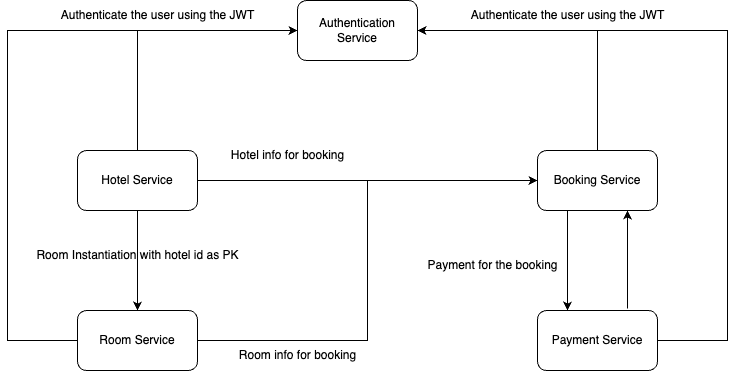

The diagram above was exported from draw.io. Its source (the exported page's mxGraphModel, read from the mxfile embedded in the PNG):
<mxGraphModel dx="1026" dy="624" grid="1" gridSize="10" guides="1" tooltips="1" connect="1" arrows="1" fold="1" page="1" pageScale="1" pageWidth="827" pageHeight="1169" math="0" shadow="0">
  <root>
    <mxCell id="0" />
    <mxCell id="1" parent="0" />
    <mxCell id="3QBFDlQv6MqOYfpMhTgh-24" style="edgeStyle=orthogonalEdgeStyle;rounded=0;orthogonalLoop=1;jettySize=auto;html=1;entryX=1;entryY=0.5;entryDx=0;entryDy=0;" parent="1" source="3QBFDlQv6MqOYfpMhTgh-1" target="3QBFDlQv6MqOYfpMhTgh-5" edge="1">
      <mxGeometry relative="1" as="geometry">
        <Array as="points">
          <mxPoint x="760" y="470" />
          <mxPoint x="760" y="160" />
        </Array>
      </mxGeometry>
    </mxCell>
    <mxCell id="3QBFDlQv6MqOYfpMhTgh-1" value="Payment Service" style="rounded=1;whiteSpace=wrap;html=1;" parent="1" vertex="1">
      <mxGeometry x="570" y="440" width="120" height="60" as="geometry" />
    </mxCell>
    <mxCell id="3QBFDlQv6MqOYfpMhTgh-23" style="edgeStyle=orthogonalEdgeStyle;rounded=0;orthogonalLoop=1;jettySize=auto;html=1;entryX=0;entryY=0.5;entryDx=0;entryDy=0;" parent="1" source="3QBFDlQv6MqOYfpMhTgh-2" target="3QBFDlQv6MqOYfpMhTgh-5" edge="1">
      <mxGeometry relative="1" as="geometry">
        <Array as="points">
          <mxPoint x="40" y="470" />
          <mxPoint x="40" y="160" />
        </Array>
      </mxGeometry>
    </mxCell>
    <mxCell id="6hb7cWoyk7URIpLKL71C-2" style="edgeStyle=orthogonalEdgeStyle;rounded=0;orthogonalLoop=1;jettySize=auto;html=1;entryX=0;entryY=0.5;entryDx=0;entryDy=0;" edge="1" parent="1" source="3QBFDlQv6MqOYfpMhTgh-2" target="3QBFDlQv6MqOYfpMhTgh-4">
      <mxGeometry relative="1" as="geometry">
        <mxPoint x="560" y="310" as="targetPoint" />
      </mxGeometry>
    </mxCell>
    <mxCell id="3QBFDlQv6MqOYfpMhTgh-2" value="Room Service" style="rounded=1;whiteSpace=wrap;html=1;" parent="1" vertex="1">
      <mxGeometry x="110" y="440" width="120" height="60" as="geometry" />
    </mxCell>
    <mxCell id="6hb7cWoyk7URIpLKL71C-1" style="edgeStyle=orthogonalEdgeStyle;rounded=0;orthogonalLoop=1;jettySize=auto;html=1;entryX=0;entryY=0.5;entryDx=0;entryDy=0;" edge="1" parent="1" source="3QBFDlQv6MqOYfpMhTgh-3" target="3QBFDlQv6MqOYfpMhTgh-4">
      <mxGeometry relative="1" as="geometry" />
    </mxCell>
    <mxCell id="3QBFDlQv6MqOYfpMhTgh-3" value="Hotel Service" style="rounded=1;whiteSpace=wrap;html=1;" parent="1" vertex="1">
      <mxGeometry x="110" y="280" width="120" height="60" as="geometry" />
    </mxCell>
    <mxCell id="3QBFDlQv6MqOYfpMhTgh-12" style="edgeStyle=orthogonalEdgeStyle;rounded=0;orthogonalLoop=1;jettySize=auto;html=1;" parent="1" source="3QBFDlQv6MqOYfpMhTgh-4" edge="1">
      <mxGeometry relative="1" as="geometry">
        <mxPoint x="600" y="440" as="targetPoint" />
        <Array as="points">
          <mxPoint x="600" y="440" />
        </Array>
      </mxGeometry>
    </mxCell>
    <mxCell id="3QBFDlQv6MqOYfpMhTgh-16" style="edgeStyle=orthogonalEdgeStyle;rounded=0;orthogonalLoop=1;jettySize=auto;html=1;entryX=1;entryY=0.5;entryDx=0;entryDy=0;" parent="1" source="3QBFDlQv6MqOYfpMhTgh-4" target="3QBFDlQv6MqOYfpMhTgh-5" edge="1">
      <mxGeometry relative="1" as="geometry">
        <Array as="points">
          <mxPoint x="630" y="160" />
        </Array>
      </mxGeometry>
    </mxCell>
    <mxCell id="3QBFDlQv6MqOYfpMhTgh-4" value="Booking Service" style="rounded=1;whiteSpace=wrap;html=1;" parent="1" vertex="1">
      <mxGeometry x="570" y="280" width="120" height="60" as="geometry" />
    </mxCell>
    <mxCell id="3QBFDlQv6MqOYfpMhTgh-5" value="Authentication Service" style="rounded=1;whiteSpace=wrap;html=1;" parent="1" vertex="1">
      <mxGeometry x="330" y="130" width="120" height="60" as="geometry" />
    </mxCell>
    <mxCell id="3QBFDlQv6MqOYfpMhTgh-7" value="" style="endArrow=classic;html=1;rounded=0;exitX=0.5;exitY=0;exitDx=0;exitDy=0;entryX=0;entryY=0.5;entryDx=0;entryDy=0;" parent="1" source="3QBFDlQv6MqOYfpMhTgh-3" target="3QBFDlQv6MqOYfpMhTgh-5" edge="1">
      <mxGeometry width="50" height="50" relative="1" as="geometry">
        <mxPoint x="390" y="350" as="sourcePoint" />
        <mxPoint x="440" y="300" as="targetPoint" />
        <Array as="points">
          <mxPoint x="170" y="160" />
        </Array>
      </mxGeometry>
    </mxCell>
    <mxCell id="3QBFDlQv6MqOYfpMhTgh-8" value="" style="endArrow=classic;html=1;rounded=0;exitX=0.5;exitY=1;exitDx=0;exitDy=0;entryX=0.5;entryY=0;entryDx=0;entryDy=0;" parent="1" source="3QBFDlQv6MqOYfpMhTgh-3" target="3QBFDlQv6MqOYfpMhTgh-2" edge="1">
      <mxGeometry width="50" height="50" relative="1" as="geometry">
        <mxPoint x="390" y="350" as="sourcePoint" />
        <mxPoint x="440" y="300" as="targetPoint" />
      </mxGeometry>
    </mxCell>
    <mxCell id="3QBFDlQv6MqOYfpMhTgh-17" value="Authenticate the user using the JWT" style="text;html=1;align=center;verticalAlign=middle;resizable=0;points=[];autosize=1;strokeColor=none;fillColor=none;" parent="1" vertex="1">
      <mxGeometry x="80" y="130" width="220" height="30" as="geometry" />
    </mxCell>
    <mxCell id="3QBFDlQv6MqOYfpMhTgh-18" value="Authenticate the user using the JWT" style="text;html=1;align=center;verticalAlign=middle;resizable=0;points=[];autosize=1;strokeColor=none;fillColor=none;" parent="1" vertex="1">
      <mxGeometry x="490" y="130" width="220" height="30" as="geometry" />
    </mxCell>
    <mxCell id="3QBFDlQv6MqOYfpMhTgh-19" value="Room Instantiation with hotel id as PK" style="text;html=1;align=center;verticalAlign=middle;resizable=0;points=[];autosize=1;strokeColor=none;fillColor=none;" parent="1" vertex="1">
      <mxGeometry x="55" y="370" width="230" height="30" as="geometry" />
    </mxCell>
    <mxCell id="3QBFDlQv6MqOYfpMhTgh-20" value="Hotel info for booking" style="text;html=1;align=center;verticalAlign=middle;resizable=0;points=[];autosize=1;strokeColor=none;fillColor=none;" parent="1" vertex="1">
      <mxGeometry x="250" y="270" width="140" height="30" as="geometry" />
    </mxCell>
    <mxCell id="3QBFDlQv6MqOYfpMhTgh-21" value="Room info for booking" style="text;html=1;align=center;verticalAlign=middle;resizable=0;points=[];autosize=1;strokeColor=none;fillColor=none;" parent="1" vertex="1">
      <mxGeometry x="260" y="470" width="140" height="30" as="geometry" />
    </mxCell>
    <mxCell id="3QBFDlQv6MqOYfpMhTgh-22" value="Payment for the booking" style="text;html=1;align=center;verticalAlign=middle;resizable=0;points=[];autosize=1;strokeColor=none;fillColor=none;" parent="1" vertex="1">
      <mxGeometry x="450" y="380" width="150" height="30" as="geometry" />
    </mxCell>
    <mxCell id="6hb7cWoyk7URIpLKL71C-4" value="" style="endArrow=classic;html=1;rounded=0;entryX=0.583;entryY=1.033;entryDx=0;entryDy=0;entryPerimeter=0;" edge="1" parent="1">
      <mxGeometry width="50" height="50" relative="1" as="geometry">
        <mxPoint x="660.04" y="438.02" as="sourcePoint" />
        <mxPoint x="660" y="340" as="targetPoint" />
      </mxGeometry>
    </mxCell>
  </root>
</mxGraphModel>